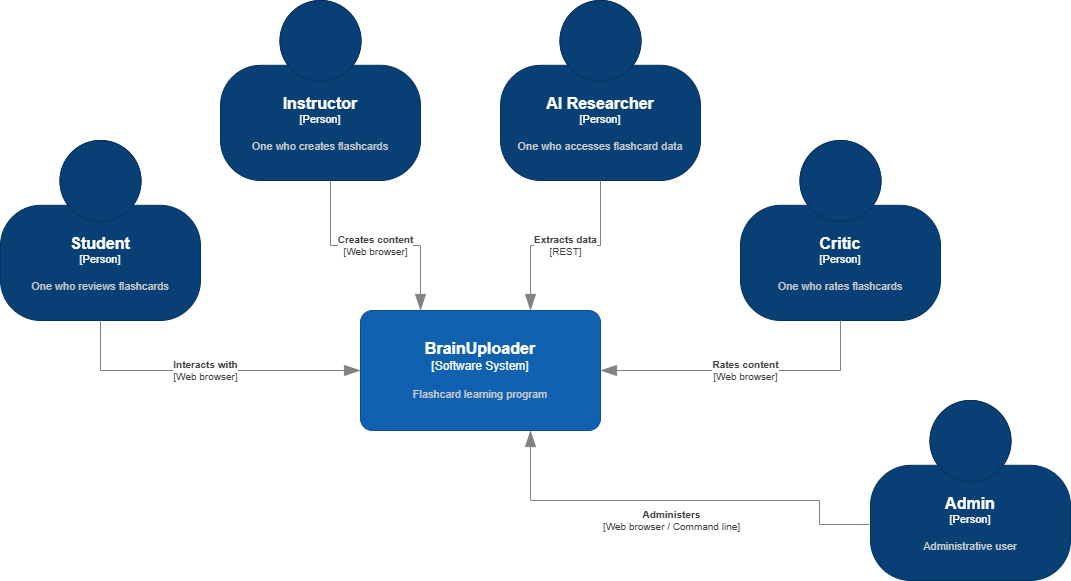

The diagram above was exported from draw.io. Its source (the exported page's mxGraphModel, read from the mxfile embedded in the PNG):
<mxGraphModel dx="1434" dy="738" grid="1" gridSize="10" guides="1" tooltips="1" connect="1" arrows="1" fold="1" page="1" pageScale="1" pageWidth="850" pageHeight="1100" math="0" shadow="0">
  <root>
    <mxCell id="0" />
    <mxCell id="1" parent="0" />
    <object placeholders="1" c4Name="Student" c4Type="Person" c4Description="One who reviews flashcards" label="&lt;font style=&quot;font-size: 16px&quot;&gt;&lt;b&gt;%c4Name%&lt;/b&gt;&lt;/font&gt;&lt;div&gt;[%c4Type%]&lt;/div&gt;&lt;br&gt;&lt;div&gt;&lt;font style=&quot;font-size: 11px&quot;&gt;&lt;font color=&quot;#cccccc&quot;&gt;%c4Description%&lt;/font&gt;&lt;/div&gt;" id="wCGTfQtktJBmvraDJEtw-2">
      <mxCell style="html=1;fontSize=11;dashed=0;whiteSpace=wrap;fillColor=#083F75;strokeColor=#06315C;fontColor=#ffffff;shape=mxgraph.c4.person2;align=center;metaEdit=1;points=[[0.5,0,0],[1,0.5,0],[1,0.75,0],[0.75,1,0],[0.5,1,0],[0.25,1,0],[0,0.75,0],[0,0.5,0]];resizable=0;" vertex="1" parent="1">
        <mxGeometry x="10" y="150" width="200" height="180" as="geometry" />
      </mxCell>
    </object>
    <object placeholders="1" c4Name="Instructor" c4Type="Person" c4Description="One who creates flashcards" label="&lt;font style=&quot;font-size: 16px&quot;&gt;&lt;b&gt;%c4Name%&lt;/b&gt;&lt;/font&gt;&lt;div&gt;[%c4Type%]&lt;/div&gt;&lt;br&gt;&lt;div&gt;&lt;font style=&quot;font-size: 11px&quot;&gt;&lt;font color=&quot;#cccccc&quot;&gt;%c4Description%&lt;/font&gt;&lt;/div&gt;" id="wCGTfQtktJBmvraDJEtw-3">
      <mxCell style="html=1;fontSize=11;dashed=0;whiteSpace=wrap;fillColor=#083F75;strokeColor=#06315C;fontColor=#ffffff;shape=mxgraph.c4.person2;align=center;metaEdit=1;points=[[0.5,0,0],[1,0.5,0],[1,0.75,0],[0.75,1,0],[0.5,1,0],[0.25,1,0],[0,0.75,0],[0,0.5,0]];resizable=0;" vertex="1" parent="1">
        <mxGeometry x="230" y="10" width="200" height="180" as="geometry" />
      </mxCell>
    </object>
    <object placeholders="1" c4Name="Critic" c4Type="Person" c4Description="One who rates flashcards" label="&lt;font style=&quot;font-size: 16px&quot;&gt;&lt;b&gt;%c4Name%&lt;/b&gt;&lt;/font&gt;&lt;div&gt;[%c4Type%]&lt;/div&gt;&lt;br&gt;&lt;div&gt;&lt;font style=&quot;font-size: 11px&quot;&gt;&lt;font color=&quot;#cccccc&quot;&gt;%c4Description%&lt;/font&gt;&lt;/div&gt;" id="wCGTfQtktJBmvraDJEtw-4">
      <mxCell style="html=1;fontSize=11;dashed=0;whiteSpace=wrap;fillColor=#083F75;strokeColor=#06315C;fontColor=#ffffff;shape=mxgraph.c4.person2;align=center;metaEdit=1;points=[[0.5,0,0],[1,0.5,0],[1,0.75,0],[0.75,1,0],[0.5,1,0],[0.25,1,0],[0,0.75,0],[0,0.5,0]];resizable=0;" vertex="1" parent="1">
        <mxGeometry x="750" y="150" width="200" height="180" as="geometry" />
      </mxCell>
    </object>
    <object placeholders="1" c4Name="AI Researcher" c4Type="Person" c4Description="One who accesses flashcard data" label="&lt;font style=&quot;font-size: 16px&quot;&gt;&lt;b&gt;%c4Name%&lt;/b&gt;&lt;/font&gt;&lt;div&gt;[%c4Type%]&lt;/div&gt;&lt;br&gt;&lt;div&gt;&lt;font style=&quot;font-size: 11px&quot;&gt;&lt;font color=&quot;#cccccc&quot;&gt;%c4Description%&lt;/font&gt;&lt;/div&gt;" id="wCGTfQtktJBmvraDJEtw-5">
      <mxCell style="html=1;fontSize=11;dashed=0;whiteSpace=wrap;fillColor=#083F75;strokeColor=#06315C;fontColor=#ffffff;shape=mxgraph.c4.person2;align=center;metaEdit=1;points=[[0.5,0,0],[1,0.5,0],[1,0.75,0],[0.75,1,0],[0.5,1,0],[0.25,1,0],[0,0.75,0],[0,0.5,0]];resizable=0;" vertex="1" parent="1">
        <mxGeometry x="510" y="10" width="200" height="180" as="geometry" />
      </mxCell>
    </object>
    <object placeholders="1" c4Name="BrainUploader" c4Type="Software System" c4Description="Flashcard learning program" label="&lt;font style=&quot;font-size: 16px&quot;&gt;&lt;b&gt;%c4Name%&lt;/b&gt;&lt;/font&gt;&lt;div&gt;[%c4Type%]&lt;/div&gt;&lt;br&gt;&lt;div&gt;&lt;font style=&quot;font-size: 11px&quot;&gt;&lt;font color=&quot;#cccccc&quot;&gt;%c4Description%&lt;/font&gt;&lt;/div&gt;" id="wCGTfQtktJBmvraDJEtw-7">
      <mxCell style="rounded=1;whiteSpace=wrap;html=1;labelBackgroundColor=none;fillColor=#1061B0;fontColor=#ffffff;align=center;arcSize=10;strokeColor=#0D5091;metaEdit=1;resizable=0;points=[[0.25,0,0],[0.5,0,0],[0.75,0,0],[1,0.25,0],[1,0.5,0],[1,0.75,0],[0.75,1,0],[0.5,1,0],[0.25,1,0],[0,0.75,0],[0,0.5,0],[0,0.25,0]];" vertex="1" parent="1">
        <mxGeometry x="370" y="320" width="240" height="120" as="geometry" />
      </mxCell>
    </object>
    <object placeholders="1" c4Type="Relationship" c4Technology="Web browser" c4Description="Interacts with" label="&lt;div style=&quot;text-align: left&quot;&gt;&lt;div style=&quot;text-align: center&quot;&gt;&lt;b&gt;%c4Description%&lt;/b&gt;&lt;/div&gt;&lt;div style=&quot;text-align: center&quot;&gt;[%c4Technology%]&lt;/div&gt;&lt;/div&gt;" id="wCGTfQtktJBmvraDJEtw-8">
      <mxCell style="endArrow=blockThin;html=1;fontSize=10;fontColor=#404040;strokeWidth=1;endFill=1;strokeColor=#828282;elbow=vertical;metaEdit=1;endSize=14;startSize=14;jumpStyle=arc;jumpSize=16;rounded=0;edgeStyle=orthogonalEdgeStyle;entryX=0;entryY=0.5;entryDx=0;entryDy=0;entryPerimeter=0;exitX=0.5;exitY=1;exitDx=0;exitDy=0;exitPerimeter=0;" edge="1" parent="1" source="wCGTfQtktJBmvraDJEtw-2" target="wCGTfQtktJBmvraDJEtw-7">
        <mxGeometry width="240" relative="1" as="geometry">
          <mxPoint x="-60" y="280" as="sourcePoint" />
          <mxPoint x="270" y="420" as="targetPoint" />
        </mxGeometry>
      </mxCell>
    </object>
    <object placeholders="1" c4Type="Relationship" c4Technology="REST" c4Description="Extracts data" label="&lt;div style=&quot;text-align: left&quot;&gt;&lt;div style=&quot;text-align: center&quot;&gt;&lt;b&gt;%c4Description%&lt;/b&gt;&lt;/div&gt;&lt;div style=&quot;text-align: center&quot;&gt;[%c4Technology%]&lt;/div&gt;&lt;/div&gt;" id="wCGTfQtktJBmvraDJEtw-10">
      <mxCell style="endArrow=blockThin;html=1;fontSize=10;fontColor=#404040;strokeWidth=1;endFill=1;strokeColor=#828282;elbow=vertical;metaEdit=1;endSize=14;startSize=14;jumpStyle=arc;jumpSize=16;rounded=0;edgeStyle=orthogonalEdgeStyle;" edge="1" parent="1" source="wCGTfQtktJBmvraDJEtw-5" target="wCGTfQtktJBmvraDJEtw-7">
        <mxGeometry width="240" relative="1" as="geometry">
          <mxPoint x="300" y="480" as="sourcePoint" />
          <mxPoint x="470" y="310" as="targetPoint" />
          <Array as="points">
            <mxPoint x="610" y="255" />
            <mxPoint x="540" y="255" />
          </Array>
        </mxGeometry>
      </mxCell>
    </object>
    <object placeholders="1" c4Type="Relationship" c4Technology="Web browser" c4Description="Creates content" label="&lt;div style=&quot;text-align: left&quot;&gt;&lt;div style=&quot;text-align: center&quot;&gt;&lt;b&gt;%c4Description%&lt;/b&gt;&lt;/div&gt;&lt;div style=&quot;text-align: center&quot;&gt;[%c4Technology%]&lt;/div&gt;&lt;/div&gt;" id="wCGTfQtktJBmvraDJEtw-11">
      <mxCell style="endArrow=blockThin;html=1;fontSize=10;fontColor=#404040;strokeWidth=1;endFill=1;strokeColor=#828282;elbow=vertical;metaEdit=1;endSize=14;startSize=14;jumpStyle=arc;jumpSize=16;rounded=0;edgeStyle=orthogonalEdgeStyle;" edge="1" parent="1" source="wCGTfQtktJBmvraDJEtw-3" target="wCGTfQtktJBmvraDJEtw-7">
        <mxGeometry width="240" relative="1" as="geometry">
          <mxPoint x="305" y="570" as="sourcePoint" />
          <mxPoint x="545" y="570" as="targetPoint" />
          <Array as="points">
            <mxPoint x="340" y="255" />
            <mxPoint x="430" y="255" />
          </Array>
        </mxGeometry>
      </mxCell>
    </object>
    <object placeholders="1" c4Type="Relationship" c4Technology="Web browser" c4Description="Rates content" label="&lt;div style=&quot;text-align: left&quot;&gt;&lt;div style=&quot;text-align: center&quot;&gt;&lt;b&gt;%c4Description%&lt;/b&gt;&lt;/div&gt;&lt;div style=&quot;text-align: center&quot;&gt;[%c4Technology%]&lt;/div&gt;&lt;/div&gt;" id="wCGTfQtktJBmvraDJEtw-12">
      <mxCell style="endArrow=blockThin;html=1;fontSize=10;fontColor=#404040;strokeWidth=1;endFill=1;strokeColor=#828282;elbow=vertical;metaEdit=1;endSize=14;startSize=14;jumpStyle=arc;jumpSize=16;rounded=0;edgeStyle=orthogonalEdgeStyle;entryX=1;entryY=0.5;entryDx=0;entryDy=0;entryPerimeter=0;exitX=0.5;exitY=1;exitDx=0;exitDy=0;exitPerimeter=0;" edge="1" parent="1" source="wCGTfQtktJBmvraDJEtw-4" target="wCGTfQtktJBmvraDJEtw-7">
        <mxGeometry width="240" relative="1" as="geometry">
          <mxPoint x="830" y="280" as="sourcePoint" />
          <mxPoint x="545" y="530" as="targetPoint" />
        </mxGeometry>
      </mxCell>
    </object>
    <object placeholders="1" c4Name="Admin" c4Type="Person" c4Description="Administrative user" label="&lt;font style=&quot;font-size: 16px&quot;&gt;&lt;b&gt;%c4Name%&lt;/b&gt;&lt;/font&gt;&lt;div&gt;[%c4Type%]&lt;/div&gt;&lt;br&gt;&lt;div&gt;&lt;font style=&quot;font-size: 11px&quot;&gt;&lt;font color=&quot;#cccccc&quot;&gt;%c4Description%&lt;/font&gt;&lt;/div&gt;" id="wCGTfQtktJBmvraDJEtw-13">
      <mxCell style="html=1;fontSize=11;dashed=0;whiteSpace=wrap;fillColor=#083F75;strokeColor=#06315C;fontColor=#ffffff;shape=mxgraph.c4.person2;align=center;metaEdit=1;points=[[0.5,0,0],[1,0.5,0],[1,0.75,0],[0.75,1,0],[0.5,1,0],[0.25,1,0],[0,0.75,0],[0,0.5,0]];resizable=0;" vertex="1" parent="1">
        <mxGeometry x="880" y="410" width="200" height="180" as="geometry" />
      </mxCell>
    </object>
    <object placeholders="1" c4Type="Relationship" c4Technology="Web browser / Command line" c4Description="Administers" label="&lt;div style=&quot;text-align: left&quot;&gt;&lt;div style=&quot;text-align: center&quot;&gt;&lt;b&gt;%c4Description%&lt;/b&gt;&lt;/div&gt;&lt;div style=&quot;text-align: center&quot;&gt;[%c4Technology%]&lt;/div&gt;&lt;/div&gt;" id="wCGTfQtktJBmvraDJEtw-14">
      <mxCell style="endArrow=blockThin;html=1;fontSize=10;fontColor=#404040;strokeWidth=1;endFill=1;strokeColor=#828282;elbow=vertical;metaEdit=1;endSize=14;startSize=14;jumpStyle=arc;jumpSize=16;rounded=0;edgeStyle=orthogonalEdgeStyle;exitX=-0.005;exitY=0.689;exitDx=0;exitDy=0;exitPerimeter=0;" edge="1" parent="1" source="wCGTfQtktJBmvraDJEtw-13" target="wCGTfQtktJBmvraDJEtw-7">
        <mxGeometry x="0.0275" y="20" width="240" relative="1" as="geometry">
          <mxPoint x="870" y="510" as="sourcePoint" />
          <mxPoint x="660" y="440" as="targetPoint" />
          <Array as="points">
            <mxPoint x="829" y="510" />
            <mxPoint x="540" y="510" />
          </Array>
          <mxPoint as="offset" />
        </mxGeometry>
      </mxCell>
    </object>
  </root>
</mxGraphModel>